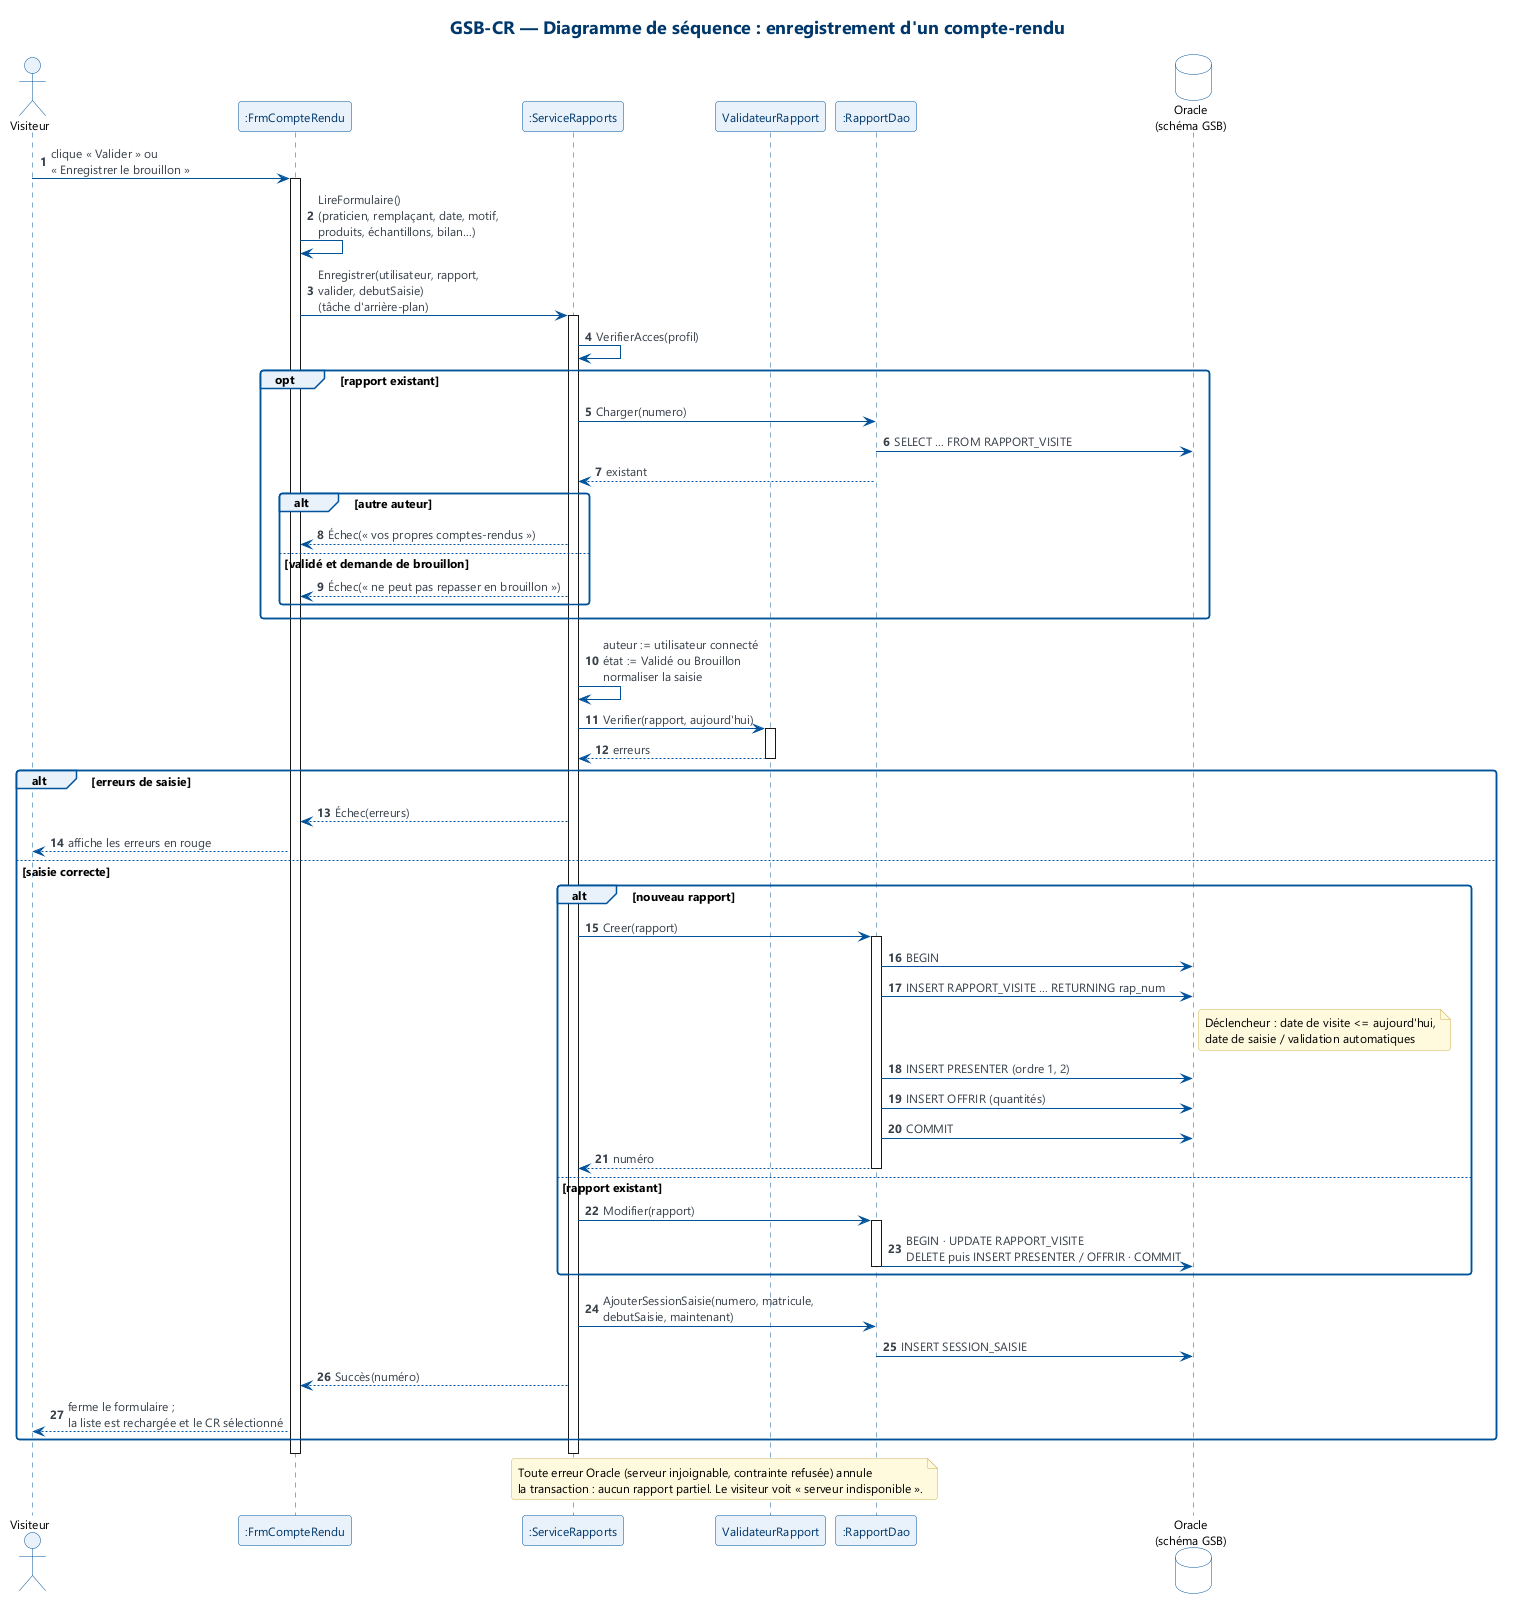

The diagram above was rendered by PlantUML. Its source (embedded in the PNG):
@startuml 08_sequence_enregistrement_cr
!include style.iuml
title GSB-CR — Diagramme de séquence : enregistrement d'un compte-rendu
autonumber

actor "Visiteur" as U
participant ":FrmCompteRendu" as F
participant ":ServiceRapports" as S
participant "ValidateurRapport" as V
participant ":RapportDao" as D
database "Oracle\n(schéma GSB)" as O

U -> F : clique « Valider » ou\n« Enregistrer le brouillon »
activate F
F -> F : LireFormulaire()\n(praticien, remplaçant, date, motif,\nproduits, échantillons, bilan…)
F -> S : Enregistrer(utilisateur, rapport,\nvalider, debutSaisie)\n(tâche d'arrière-plan)
activate S
S -> S : VerifierAcces(profil)

opt rapport existant
  S -> D : Charger(numero)
  D -> O : SELECT … FROM RAPPORT_VISITE
  D --> S : existant
  alt autre auteur
    S --> F : Échec(« vos propres comptes-rendus »)
  else validé et demande de brouillon
    S --> F : Échec(« ne peut pas repasser en brouillon »)
  end
end

S -> S : auteur := utilisateur connecté\nétat := Validé ou Brouillon\nnormaliser la saisie
S -> V : Verifier(rapport, aujourd'hui)
activate V
V --> S : erreurs
deactivate V

alt erreurs de saisie
  S --> F : Échec(erreurs)
  F --> U : affiche les erreurs en rouge
else saisie correcte
  alt nouveau rapport
    S -> D : Creer(rapport)
    activate D
    D -> O : BEGIN
    D -> O : INSERT RAPPORT_VISITE … RETURNING rap_num
    note right of O
      Déclencheur : date de visite <= aujourd'hui,
      date de saisie / validation automatiques
    end note
    D -> O : INSERT PRESENTER (ordre 1, 2)
    D -> O : INSERT OFFRIR (quantités)
    D -> O : COMMIT
    D --> S : numéro
    deactivate D
  else rapport existant
    S -> D : Modifier(rapport)
    activate D
    D -> O : BEGIN · UPDATE RAPPORT_VISITE\nDELETE puis INSERT PRESENTER / OFFRIR · COMMIT
    deactivate D
  end
  S -> D : AjouterSessionSaisie(numero, matricule,\ndebutSaisie, maintenant)
  D -> O : INSERT SESSION_SAISIE
  S --> F : Succès(numéro)
  F --> U : ferme le formulaire ;\nla liste est rechargée et le CR sélectionné
end
deactivate S
deactivate F

note over S, D
  Toute erreur Oracle (serveur injoignable, contrainte refusée) annule
  la transaction : aucun rapport partiel. Le visiteur voit « serveur indisponible ».
end note
@enduml